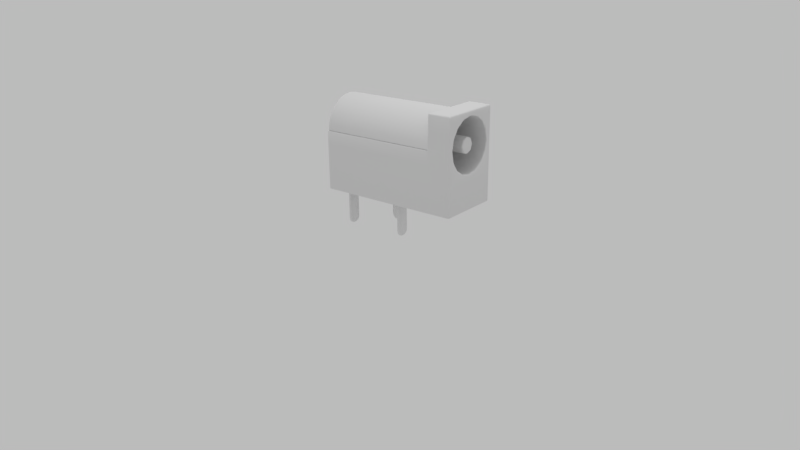 # Source: pj-031dh.blend  (saved by Blender 2.78.0; exported with 4.5.12 LTS)
import bpy
from mathutils import Matrix  # noqa: F401  (used for matrix-valued properties, if any)

bpy.ops.wm.read_factory_settings(use_empty=True)
scene = bpy.context.scene
scene.name = 'Scene'

# ---- collections
col_collection_1 = bpy.data.collections.new('Collection 1'); scene.collection.children.link(col_collection_1)
col_collection_11 = bpy.data.collections.new('Collection 11'); scene.collection.children.link(col_collection_11)
col_collection_11.hide_render = True
col_collection_11.hide_viewport = True

# ---- world
world_white = bpy.data.worlds.new('White'); scene.world = world_white
world_white.use_nodes = True; world_white.node_tree.nodes.clear()
_N = world_white.node_tree.nodes; _L = world_white.node_tree.links
n0 = _N.new('ShaderNodeOutputWorld'); n0.name = 'World Output'; n0.location = (300, 300)
n1 = _N.new('ShaderNodeBackground'); n1.name = 'Background'; n1.location = (10, 300)
n1.inputs[0].default_value = (1.0, 1.0, 1.0, 1.0)
n1.inputs[1].default_value = 0.5
_L.new(n1.outputs[0], n0.inputs[0])
n0.is_active_output = True
world_white.color = (1.0, 1.0, 1.0)
world_white.use_sun_shadow = False
world_white.sun_shadow_jitter_overblur = 0.0
world_white.cycles.sampling_method = 'MANUAL'

# ---- cameras
cam_camera = bpy.data.cameras.new('Camera')
cam_camera.clip_start = 0.05
cam_camera.clip_end = 1e+04
cam_camera.lens = 35.0
cam_camera.sensor_width = 35.0
cam_camera.sensor_height = 18.0
cam_camera.ortho_scale = 7.314
cam_camera.dof.focus_distance = 0.0
cam_camera.dof.aperture_fstop = 128.0

# ---- lights
light_hemi = bpy.data.lights.new('Hemi', 'SUN')
light_hemi.transmission_factor = 0.0
light_hemi.angle = 0.1993
light_hemi.energy = 0.825
light_hemi.shadow_buffer_clip_start = 0.5
light_hemi.shadow_soft_size = 0.1
light_hemi.shadow_cascade_max_distance = 1000.0
light_shadows = bpy.data.lights.new('Shadows', 'SPOT')
light_shadows.transmission_factor = 0.0
light_shadows.cutoff_distance = 30.0
light_shadows.energy = 30.0
light_shadows.shadow_buffer_clip_start = 1.001
light_shadows.shadow_soft_size = 0.65
light_shadows.shadow_maximum_resolution = 0.006
light_shadows.use_absolute_resolution = True
light_shadows.spot_blend = 0.25
light_shadows.spot_size = 2.531

# ---- meshes
me_cube_004 = bpy.data.meshes.new('Cube.004')
me_cube_004.from_pydata([(-0.5346, -0.05018, 0.1834), (-0.558, -0.05018, 0.1834), (-0.5346, 0.05018, 0.1834), (-0.558, 0.05018, 0.1834), (-0.5346, -0.05018, -0.2991), (-0.5346, -0.005799, -0.3435), (-0.5346, -0.0468, -0.3161), (-0.5346, -0.03718, -0.3305), (-0.5346, -0.02278, -0.3401), (-0.558, -0.005799, -0.3435), (-0.558, -0.05018, -0.2991), (-0.558, -0.02278, -0.3401), (-0.558, -0.03718, -0.3305), (-0.558, -0.0468, -0.3161), (-0.5346, 0.005799, -0.3435), (-0.5346, 0.05018, -0.2991), (-0.5346, 0.02278, -0.3401), (-0.5346, 0.03718, -0.3305), (-0.5346, 0.0468, -0.3161), (-0.558, 0.05018, -0.2991), (-0.558, 0.005799, -0.3435), (-0.558, 0.0468, -0.3161), (-0.558, 0.03718, -0.3305), (-0.558, 0.02278, -0.3401)], [], [(14, 16, 17, 18, 15, 2, 0, 4, 6, 7, 8, 5), (19, 3, 2, 15), (9, 11, 12, 13, 10, 1, 3, 19, 21, 22, 23, 20), (4, 0, 1, 10), (3, 1, 0, 2), (9, 5, 8, 11), (11, 8, 7, 12), (12, 7, 6, 13), (13, 6, 4, 10), (14, 20, 23, 16), (16, 23, 22, 17), (17, 22, 21, 18), (18, 21, 19, 15), (9, 20, 14, 5)])
me_cube_004.polygons.foreach_set('use_smooth', [True] * 14)
me_cube_004.use_remesh_preserve_volume = False
me_cube_004.use_remesh_preserve_attributes = False
me_cube_004.use_mirror_vertex_groups = False
me_cube_004.update()
me_cube_002 = bpy.data.meshes.new('Cube.002')
me_cube_002.from_pydata([(-0.03729, -0.05018, 0.1834), (-0.06072, -0.05018, 0.1834), (-0.03729, 0.05018, 0.1834), (-0.06072, 0.05018, 0.1834), (-0.03729, -0.05018, -0.2991), (-0.03729, -0.005799, -0.3435), (-0.03729, -0.0468, -0.3161), (-0.03729, -0.03718, -0.3305), (-0.03729, -0.02278, -0.3401), (-0.06072, -0.005799, -0.3435), (-0.06072, -0.05018, -0.2991), (-0.06072, -0.02278, -0.3401), (-0.06072, -0.03718, -0.3305), (-0.06072, -0.0468, -0.3161), (-0.03729, 0.005799, -0.3435), (-0.03729, 0.05018, -0.2991), (-0.03729, 0.02278, -0.3401), (-0.03729, 0.03718, -0.3305), (-0.03729, 0.0468, -0.3161), (-0.06072, 0.05018, -0.2991), (-0.06072, 0.005799, -0.3435), (-0.06072, 0.0468, -0.3161), (-0.06072, 0.03718, -0.3305), (-0.06072, 0.02278, -0.3401)], [], [(14, 16, 17, 18, 15, 2, 0, 4, 6, 7, 8, 5), (19, 3, 2, 15), (9, 11, 12, 13, 10, 1, 3, 19, 21, 22, 23, 20), (4, 0, 1, 10), (3, 1, 0, 2), (9, 5, 8, 11), (11, 8, 7, 12), (12, 7, 6, 13), (13, 6, 4, 10), (14, 20, 23, 16), (16, 23, 22, 17), (17, 22, 21, 18), (18, 21, 19, 15), (9, 20, 14, 5)])
me_cube_002.polygons.foreach_set('use_smooth', [True] * 14)
me_cube_002.use_remesh_preserve_volume = False
me_cube_002.use_remesh_preserve_attributes = False
me_cube_002.use_mirror_vertex_groups = False
me_cube_002.update()
me_cube_000 = bpy.data.meshes.new('Cube.000')
me_cube_000.from_pydata([(-0.2491, 0.2721, 0.02856), (-0.2491, 0.2487, 0.02856), (-0.3484, 0.2721, 0.02856), (-0.3484, 0.2487, 0.02856), (-0.2491, 0.2721, -0.2971), (-0.293, 0.2721, -0.341), (-0.2524, 0.2721, -0.3139), (-0.262, 0.2721, -0.3282), (-0.2762, 0.2721, -0.3377), (-0.293, 0.2487, -0.341), (-0.2491, 0.2487, -0.2971), (-0.2762, 0.2487, -0.3377), (-0.262, 0.2487, -0.3282), (-0.2524, 0.2487, -0.3139), (-0.3045, 0.2721, -0.341), (-0.3484, 0.2721, -0.2971), (-0.3213, 0.2721, -0.3377), (-0.3355, 0.2721, -0.3282), (-0.345, 0.2721, -0.3139), (-0.3484, 0.2487, -0.2971), (-0.3045, 0.2487, -0.341), (-0.345, 0.2487, -0.3139), (-0.3355, 0.2487, -0.3282), (-0.3213, 0.2487, -0.3377), (-0.1525, 0.2721, 0.09216), (-0.1525, 0.2487, 0.09216), (-0.4449, 0.2721, 0.09216), (-0.4449, 0.2487, 0.09216), (-0.1525, 0.2721, 0.4196), (-0.1525, 0.2487, 0.4196), (-0.4449, 0.2721, 0.4196), (-0.4449, 0.2487, 0.4196)], [], [(14, 16, 17, 18, 15, 2, 0, 4, 6, 7, 8, 5), (19, 3, 2, 15), (9, 11, 12, 13, 10, 1, 3, 19, 21, 22, 23, 20), (4, 0, 1, 10), (9, 5, 8, 11), (11, 8, 7, 12), (12, 7, 6, 13), (13, 6, 4, 10), (14, 20, 23, 16), (16, 23, 22, 17), (17, 22, 21, 18), (18, 21, 19, 15), (9, 20, 14, 5), (2, 3, 27, 26), (24, 26, 30, 28), (1, 0, 24, 25), (0, 2, 26, 24), (3, 1, 25, 27), (31, 29, 28, 30), (27, 25, 29, 31), (26, 27, 31, 30), (25, 24, 28, 29)])
me_cube_000.polygons.foreach_set('use_smooth', [True] * 22)
me_cube_000.use_remesh_preserve_volume = False
me_cube_000.use_remesh_preserve_attributes = False
me_cube_000.use_mirror_vertex_groups = False
me_cube_000.update()
me_cylinder = bpy.data.meshes.new('Cylinder')
me_cylinder.from_pydata([(0.3888, 5.793e-08, 0.7208), (0.3888, 0.04845, 0.7159), (0.3888, 0.09503, 0.7016), (0.3888, 0.138, 0.6783), (0.3888, 0.1756, 0.6469), (0.3888, 0.2065, 0.6087), (0.3888, 0.2294, 0.5651), (0.3888, 0.2436, 0.5178), (0.3888, 0.2483, 0.4686), (0.3888, -0.2483, 0.4686), (0.3888, -0.2436, 0.5178), (0.3888, -0.2294, 0.5651), (0.3888, -0.2065, 0.6087), (0.3888, -0.1756, 0.6469), (0.3888, -0.138, 0.6783), (0.3888, -0.09503, 0.7016), (0.3888, -0.04844, 0.7159), (-0.5672, -1.298e-08, 0.7047), (-0.5512, 1.684e-08, 0.7208), (-0.5672, 0.04506, 0.7002), (-0.5512, 0.04845, 0.7159), (-0.5672, 0.08842, 0.6869), (-0.5512, 0.09503, 0.7016), (-0.5672, 0.1284, 0.6652), (-0.5512, 0.138, 0.6783), (-0.5672, 0.1636, 0.6359), (-0.5512, 0.1756, 0.6469), (-0.5672, 0.1925, 0.6001), (-0.5512, 0.2065, 0.6087), (-0.5672, 0.214, 0.5592), (-0.5512, 0.2294, 0.5651), (-0.5672, 0.2273, 0.5148), (-0.5512, 0.2436, 0.5178), (-0.5672, 0.2317, 0.4686), (-0.5512, 0.2483, 0.4686), (-0.5512, -0.2483, 0.4686), (-0.5672, -0.2317, 0.4686), (-0.5672, -0.2273, 0.5148), (-0.5512, -0.2436, 0.5178), (-0.5672, -0.214, 0.5592), (-0.5512, -0.2294, 0.5651), (-0.5672, -0.1925, 0.6001), (-0.5512, -0.2065, 0.6087), (-0.5672, -0.1636, 0.6359), (-0.5512, -0.1756, 0.6469), (-0.5672, -0.1284, 0.6652), (-0.5512, -0.138, 0.6783), (-0.5672, -0.08842, 0.6869), (-0.5512, -0.09503, 0.7016), (-0.5672, -0.04506, 0.7002), (-0.5512, -0.04844, 0.7159)], [], [(50, 16, 0, 18), (22, 2, 3, 24), (24, 3, 4, 26), (26, 4, 5, 28), (28, 5, 6, 30), (30, 6, 7, 32), (32, 7, 8, 34), (35, 9, 10, 38), (38, 10, 11, 40), (40, 11, 12, 42), (42, 12, 13, 44), (44, 13, 14, 46), (46, 14, 15, 48), (48, 15, 16, 50), (20, 1, 2, 22), (18, 0, 1, 20), (18, 20, 19, 17), (20, 22, 21, 19), (22, 24, 23, 21), (24, 26, 25, 23), (26, 28, 27, 25), (28, 30, 29, 27), (30, 32, 31, 29), (32, 34, 33, 31), (35, 38, 37, 36), (38, 40, 39, 37), (40, 42, 41, 39), (42, 44, 43, 41), (44, 46, 45, 43), (46, 48, 47, 45), (48, 50, 49, 47), (50, 18, 17, 49), (17, 19, 21, 23, 25, 27, 29, 31, 33, 36, 37, 39, 41, 43, 45, 47, 49)])
me_cylinder.polygons.foreach_set('use_smooth', [True] * 33)
me_cylinder.use_remesh_preserve_volume = False
me_cylinder.use_remesh_preserve_attributes = False
me_cylinder.use_mirror_vertex_groups = False
me_cylinder.update()
me_cube_001 = bpy.data.meshes.new('Cube.001')
me_cube_001.from_pydata([(0.57, -0.25, -0.0007528), (0.57, -0.2098, 0.4779), (-0.57, -0.25, -0.0007528), (-0.57, -0.25, 0.4692), (0.57, 0.25, -0.0007528), (0.57, 0.2098, 0.4779), (-0.57, 0.25, -0.0007528), (-0.57, 0.25, 0.4692), (0.3842, -0.25, -0.0007528), (0.3842, -0.25, 0.4692), (0.3842, 0.25, -0.0007528), (0.3842, 0.25, 0.4692), (0.3842, 0.25, 0.7274), (0.57, 0.1484, 0.6263), (0.57, -0.1484, 0.6263), (0.3842, -0.25, 0.7274), (-0.57, -2.492e-08, -0.0007528), (-0.57, -2.492e-08, 0.4692), (0.57, 2.492e-08, -0.0007528), (0.3842, 1.679e-08, -0.0007528), (0.57, 1.665e-08, 0.6878), (0.3842, 1.679e-08, 0.7274), (0.57, -0.1484, 0.3295), (-0.57, -0.25, 0.2342), (-0.57, 0.25, 0.2342), (0.57, 0.1484, 0.3295), (0.3842, 0.25, 0.2342), (0.3842, -0.25, 0.2342), (0.57, 3.124e-08, 0.2681), (-0.57, -2.492e-08, 0.2342), (0.57, -0.25, 0.2342), (0.57, -0.25, 0.4692), (0.57, 2.492e-08, 0.7274), (0.57, -0.25, 0.7274), (0.57, 0.25, 0.7274), (0.57, 0.25, 0.4692), (0.57, 0.25, 0.2342), (0.57, 2.492e-08, 0.2342), (-0.57, 0.125, 0.4692), (0.57, 0.125, -0.0007528), (-0.57, 0.125, -0.0007528), (0.3842, 0.2197, 0.4804), (0.3842, 0.125, -0.0007528), (0.57, 0.125, 0.7274), (0.3842, 0.125, 0.7274), (0.57, 0.125, 0.2342), (-0.57, 0.125, 0.2342), (0.57, 0.0803, 0.6718), (0.57, 0.0803, 0.2841), (-0.57, -0.125, -0.0007528), (0.3842, -0.2262, 0.4701), (0.3842, -0.125, -0.0007528), (0.57, -0.125, 0.7274), (0.3842, -0.125, 0.7274), (-0.57, -0.125, 0.4692), (0.57, -0.125, -0.0007528), (-0.57, -0.125, 0.2342), (0.57, -0.125, 0.2342), (0.57, -0.0803, 0.6718), (0.57, -0.0803, 0.2841), (0.3842, -0.25, 0.5983), (0.3842, 0.25, 0.5983), (0.57, 0.25, 0.5983), (0.57, -0.25, 0.5983), (0.3842, 1.679e-08, 0.7014), (0.57, 0.1939, 0.5582), (0.57, -0.1939, 0.5582), (0.3842, 0.1743, 0.6464), (0.3842, -0.1859, 0.63), (0.57, -0.25, 0.3517), (-0.57, -0.25, 0.3517), (-0.57, 0.25, 0.3517), (0.57, 0.25, 0.3517), (0.3842, 0.25, 0.3517), (0.3842, -0.25, 0.3517), (-0.57, -2.492e-08, 0.3517), (0.57, -0.1939, 0.3976), (0.57, 0.1939, 0.3976), (-0.57, 0.125, 0.3517), (-0.57, -0.125, 0.3517), (0.2191, -0.2098, 0.4779), (0.2191, 0.2098, 0.4779), (0.2191, 0.1484, 0.6263), (0.2191, -0.1484, 0.6263), (0.2191, 1.311e-09, 0.6878), (0.2191, -0.1484, 0.3295), (0.2191, 0.1484, 0.3295), (0.2191, 1.59e-08, 0.2681), (0.2191, 0.1008, 0.4736), (0.2191, 0.0803, 0.6718), (0.2191, 0.0803, 0.2841), (0.2191, -0.0647, 0.4743), (0.2191, -0.0803, 0.6718), (0.2191, -0.0803, 0.2841), (0.2191, -1.82e-09, 0.539), (0.2191, 0.1939, 0.5582), (0.2191, -0.1939, 0.5582), (0.2191, 0.04575, 0.52), (0.2191, -0.04575, 0.52), (0.2191, 1.926e-08, 0.4096), (0.2191, -0.1939, 0.3976), (0.2191, 0.1939, 0.3976), (0.2191, 0.04575, 0.4285), (0.2191, -0.04575, 0.4285), (0.2191, 0.0647, 0.4743), (0.2191, 0.08603, 0.5618), (0.2191, -0.1008, 0.4736), (0.2191, -0.08603, 0.5618), (0.2191, 4.017e-09, 0.5744), (0.2191, 0.08603, 0.3897), (0.2191, -0.08603, 0.3897), (0.2191, 1.283e-08, 0.3728), (0.546, 2.386e-08, 0.4692), (0.546, -0.0647, 0.4743), (0.546, -1.036e-08, 0.539), (0.546, 0.04575, 0.52), (0.546, -0.04575, 0.52), (0.546, 5.623e-08, 0.4096), (0.546, 0.04575, 0.4285), (0.546, -0.04575, 0.4285), (0.546, 0.0647, 0.4743), (-0.5311, -0.2053, 0.4692), (-0.5311, 0.2053, 0.4692), (0.3842, -0.2147, 0.4692), (0.3842, 0.2191, 0.4692), (-0.5335, -2.332e-08, 0.4692), (-0.5335, 0.125, 0.4692), (-0.5335, -0.125, 0.4692)], [], [(74, 9, 3, 70), (78, 38, 7, 71), (73, 11, 35, 72), (14, 66, 96, 83), (42, 10, 4, 39), (68, 60, 15, 53), (40, 6, 10, 42), (71, 7, 11, 73), (69, 31, 9, 74), (43, 34, 12, 44), (62, 61, 12, 34), (60, 63, 33, 15), (5, 65, 95, 81), (58, 14, 83, 92), (52, 32, 21, 53), (49, 16, 19, 51), (67, 64, 21, 44), (51, 19, 18, 55), (77, 5, 81, 101), (79, 54, 17, 75), (49, 56, 29, 16), (39, 45, 37, 18), (0, 30, 27, 8), (6, 24, 26, 10), (55, 57, 30, 0), (10, 26, 36, 4), (40, 46, 24, 6), (8, 27, 23, 2), (76, 1, 31, 69), (58, 20, 32, 52), (65, 5, 35, 62), (66, 14, 33, 63), (47, 13, 34, 43), (77, 25, 36, 72), (48, 28, 37, 45), (59, 22, 30, 57), (25, 48, 45, 36), (20, 47, 43, 32), (16, 29, 46, 40), (4, 36, 45, 39), (1, 76, 100, 80), (61, 67, 44, 12), (76, 22, 85, 100), (32, 43, 44, 21), (16, 40, 42, 19), (19, 42, 39, 18), (75, 17, 38, 78), (28, 59, 57, 37), (14, 58, 52, 33), (18, 37, 57, 55), (2, 23, 56, 49), (70, 3, 54, 79), (8, 51, 55, 0), (2, 49, 51, 8), (33, 52, 53, 15), (22, 59, 93, 85), (64, 68, 53, 21), (59, 28, 87, 93), (28, 48, 90, 87), (20, 58, 92, 84), (11, 41, 67, 61), (1, 66, 63, 31), (13, 65, 62, 34), (25, 77, 101, 86), (48, 25, 86, 90), (9, 31, 63, 60), (35, 11, 61, 62), (50, 9, 60, 68), (66, 1, 80, 96), (23, 70, 79, 56), (29, 75, 78, 46), (47, 20, 84, 89), (5, 77, 72, 35), (22, 76, 69, 30), (56, 79, 75, 29), (13, 47, 89, 82), (30, 69, 74, 27), (24, 71, 73, 26), (65, 13, 82, 95), (26, 73, 72, 36), (46, 78, 71, 24), (27, 74, 70, 23), (110, 106, 80, 100), (105, 95, 82, 89), (107, 108, 84, 92), (104, 97, 115, 120), (101, 81, 88, 109), (108, 105, 89, 84), (96, 107, 92, 83), (97, 94, 114, 115), (80, 106, 107, 96), (102, 104, 120, 118), (103, 99, 117, 119), (88, 81, 95, 105), (87, 111, 110, 93), (86, 101, 109, 90), (90, 109, 111, 87), (93, 110, 100, 85), (97, 104, 88, 105), (91, 98, 107, 106), (94, 97, 105, 108), (98, 94, 108, 107), (104, 102, 109, 88), (103, 91, 106, 110), (99, 103, 110, 111), (102, 99, 111, 109), (118, 120, 112, 117), (117, 112, 113, 119), (112, 120, 115, 114), (113, 112, 114, 116), (99, 102, 118, 117), (91, 103, 119, 113), (94, 98, 116, 114), (98, 91, 113, 116), (11, 7, 122, 124), (3, 9, 123, 121), (17, 54, 127, 125), (54, 3, 121, 127), (38, 17, 125, 126), (7, 38, 126, 122)])
me_cube_001.polygons.foreach_set('use_smooth', [True] * 120)
me_cube_001.use_remesh_preserve_volume = False
me_cube_001.use_remesh_preserve_attributes = False
me_cube_001.use_mirror_vertex_groups = False
me_cube_001.update()

# ---- objects
ob_pin1_000 = bpy.data.objects.new('pin1.000', me_cube_004)
ob_pin1_002 = bpy.data.objects.new('pin1.002', me_cube_002)
ob_pin1_001 = bpy.data.objects.new('pin1.001', me_cube_000)
ob_cylinder = bpy.data.objects.new('Cylinder', me_cylinder)
ob_cube = bpy.data.objects.new('Cube', me_cube_001)
ob_scene_light = bpy.data.objects.new('-Scene Light', light_hemi)
ob_shadows = bpy.data.objects.new('-Shadows', light_shadows)
ob_camera = bpy.data.objects.new('-Camera', cam_camera)

# ---- transforms, parenting, visibility, modifiers, constraints
ob_pin1_000.location = (0.0, 0.0, 0.0)
ob_pin1_000.lineart.crease_threshold = 0.0
_m = ob_pin1_000.modifiers.new('Bevel', 'BEVEL')
_m.limit_method = 'NONE'
_m.spread = 0.0
ob_pin1_002.location = (0.0, 0.0, 0.0)
ob_pin1_002.lineart.crease_threshold = 0.0
_m = ob_pin1_002.modifiers.new('Bevel', 'BEVEL')
_m.limit_method = 'NONE'
_m.spread = 0.0
ob_pin1_001.location = (0.0, 0.0, 0.0)
ob_pin1_001.lineart.crease_threshold = 0.0
_m = ob_pin1_001.modifiers.new('Bevel', 'BEVEL')
_m.width = 0.01
_m.width_pct = 0.01
_m.limit_method = 'NONE'
_m.spread = 0.0
ob_cylinder.location = (0.0, 0.0, 0.0)
ob_cylinder.lineart.crease_threshold = 0.0
ob_cube.location = (0.0, 0.0, 0.0)
ob_cube.lineart.crease_threshold = 0.0
_m = ob_cube.modifiers.new('Bevel', 'BEVEL')
_m.width = 0.01
_m.width_pct = 0.01
_m.segments = 3
_m.limit_method = 'NONE'
_m.spread = 0.0
ob_scene_light.location = (0.0, 0.0, 24.23)
ob_scene_light.lineart.crease_threshold = 0.0
ob_shadows.parent = ob_scene_light
ob_shadows.matrix_parent_inverse = Matrix(((1.0, 0.0, 0.0, -0.0), (0.0, 1.0, 0.0, -0.0), (0.0, 0.0, 1.0, -80.32), (0.0, 0.0, 0.0, 1.0)))
ob_shadows.location = (0.0, 0.0, 80.32)
ob_shadows.lock_rotations_4d = False
ob_shadows.empty_display_type = 'ARROWS'
ob_shadows.color = (0.0, 0.0, 0.0, 0.0)
ob_shadows.lineart.crease_threshold = 0.0
ob_camera.location = (3.598, -4.521, 1.952)
ob_camera.rotation_euler = (1.207, 0.009096, 0.6781)
ob_camera.lock_rotations_4d = False
ob_camera.empty_display_type = 'ARROWS'
ob_camera.color = (0.0, 0.0, 0.0, 0.0)
ob_camera.display_type = 'WIRE'
ob_camera.lineart.crease_threshold = 0.0

# ---- collection membership
col_collection_1.objects.link(ob_pin1_000)
col_collection_1.objects.link(ob_pin1_002)
col_collection_1.objects.link(ob_pin1_001)
col_collection_1.objects.link(ob_cylinder)
col_collection_1.objects.link(ob_cube)
col_collection_1.objects.link(ob_scene_light)
col_collection_1.objects.link(ob_shadows)
col_collection_1.objects.link(ob_camera)
col_collection_11.objects.link(ob_scene_light)
col_collection_11.objects.link(ob_shadows)

# ---- scene / render settings (as saved in the file)
scene.camera = ob_camera
scene.frame_start = 0; scene.frame_end = 600; scene.frame_set(0)
scene.render.engine = 'BLENDER_EEVEE_NEXT'
scene.render.image_settings.color_depth = '16'
scene.render.image_settings.compression = 0
scene.render.resolution_percentage = 55
scene.render.fps = 30
scene.render.dither_intensity = 0.0
scene.render.use_bake_clear = False
scene.render.bake_margin = 5
scene.render.simplify_subdivision = 2
scene.render.simplify_child_particles = 0.0
scene.render.simplify_subdivision_render = 2
scene.render.simplify_child_particles_render = 0.0
scene.cycles.use_denoising = False
scene.cycles.samples = 25
scene.cycles.sampling_pattern = 'TABULATED_SOBOL'
scene.cycles.light_sampling_threshold = 0.0
scene.cycles.use_adaptive_sampling = False
scene.cycles.use_light_tree = False
scene.cycles.blur_glossy = 0.0
scene.cycles.max_bounces = 1
scene.cycles.diffuse_bounces = 1
scene.cycles.transmission_bounces = 8
scene.cycles.use_animated_seed = True
scene.cycles.sample_clamp_indirect = 0.0
scene.view_settings.view_transform = 'Standard'
scene.view_settings.use_curve_mapping = True
scene.view_settings.curve_mapping.use_clip = True
scene.view_settings.curve_mapping.clip_max_x = 1.0
scene.view_settings.curve_mapping.clip_max_y = 1.0
scene.view_settings.curve_mapping.extend = 'EXTRAPOLATED'
scene.view_settings.curve_mapping.white_level = (1.0, 1.0, 1.0)
_c = scene.view_settings.curve_mapping.curves[0]
while len(_c.points) > 2: _c.points.remove(_c.points[-1])
_c.points[0].location = (0.0, 0.0); _c.points[0].handle_type = 'AUTO'
_c.points[1].location = (1.0, 1.0); _c.points[1].handle_type = 'AUTO'
_c = scene.view_settings.curve_mapping.curves[1]
while len(_c.points) > 2: _c.points.remove(_c.points[-1])
_c.points[0].location = (0.0, 0.0); _c.points[0].handle_type = 'AUTO'
_c.points[1].location = (1.0, 1.0); _c.points[1].handle_type = 'AUTO'
_c = scene.view_settings.curve_mapping.curves[2]
while len(_c.points) > 2: _c.points.remove(_c.points[-1])
_c.points[0].location = (0.0, 0.0); _c.points[0].handle_type = 'AUTO'
_c.points[1].location = (1.0, 1.0); _c.points[1].handle_type = 'AUTO'
_c = scene.view_settings.curve_mapping.curves[3]
while len(_c.points) > 2: _c.points.remove(_c.points[-1])
_c.points[0].location = (0.0, 0.0); _c.points[0].handle_type = 'AUTO'
_c.points[1].location = (1.0, 1.0); _c.points[1].handle_type = 'AUTO'
scene.view_settings.curve_mapping.update()
scene.unit_settings.scale_length = 0.01
bpy.context.view_layer.update()
